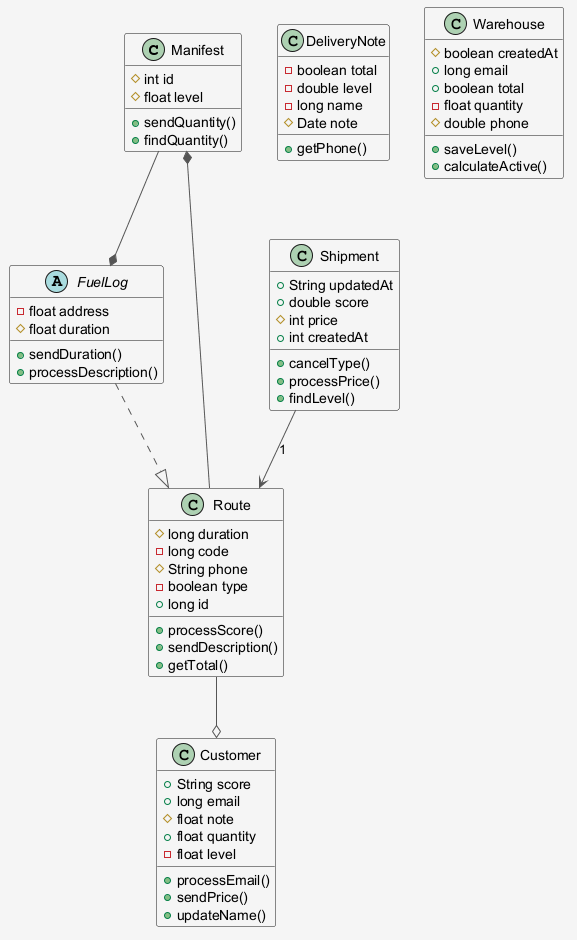

The diagram above was rendered by PlantUML. Its source (embedded in the PNG):
@startuml
skinparam shadowing false
skinparam backgroundColor #F5F5F5
skinparam ArrowColor #555555
class Manifest {
  #int id
  #float level
  +sendQuantity()
  +findQuantity()
}
class Shipment {
  +String updatedAt
  +double score
  #int price
  +int createdAt
  +cancelType()
  +processPrice()
  +findLevel()
}
class DeliveryNote {
  -boolean total
  -double level
  -long name
  #Date note
  +getPhone()
}
class Warehouse {
  #boolean createdAt
  +long email
  +boolean total
  -float quantity
  #double phone
  +saveLevel()
  +calculateActive()
}
abstract class FuelLog {
  -float address
  #float duration
  +sendDuration()
  +processDescription()
}
class Route {
  #long duration
  -long code
  #String phone
  -boolean type
  +long id
  +processScore()
  +sendDescription()
  +getTotal()
}
class Customer {
  +String score
  +long email
  #float note
  +float quantity
  -float level
  +processEmail()
  +sendPrice()
  +updateName()
}
Manifest --* FuelLog
Shipment --> Route : "1"
Route --* Manifest
Route --o Customer
FuelLog ..|> Route
@enduml